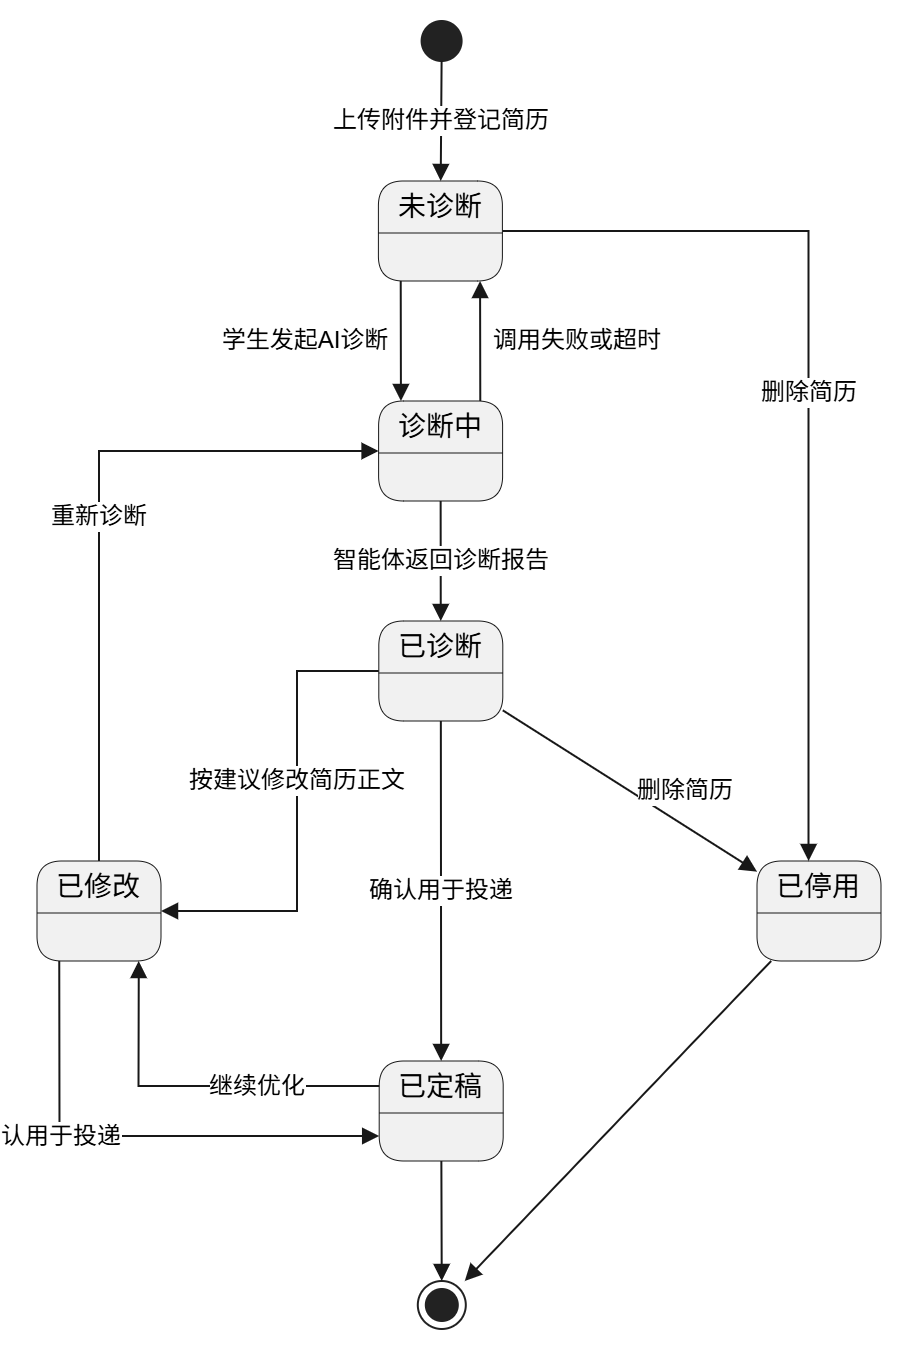

The diagram above was exported from draw.io. Its source (the exported page's mxGraphModel, read from the mxfile embedded in the PNG):
<mxGraphModel dx="1857" dy="562" grid="1" gridSize="10" guides="1" tooltips="1" connect="1" arrows="1" fold="1" page="1" pageScale="1" pageWidth="827" pageHeight="1169" math="0" shadow="0">
  <root>
    <mxCell id="0" />
    <mxCell id="1" parent="0" />
    <UserObject label="" plantUmlData="{&#10;  &quot;data&quot;: &quot;@startuml 图-23 简历状态转换图\nstate \&quot;未诊断\&quot; as S1\nstate \&quot;诊断中\&quot; as S2\nstate \&quot;已诊断\&quot; as S3\nstate \&quot;已修改\&quot; as S4\nstate \&quot;已定稿\&quot; as S5\nstate \&quot;已停用\&quot; as S6\n\n[*] --&gt; S1 : 上传附件并登记简历\nS1 --&gt; S2 : 学生发起AI诊断\nS2 --&gt; S3 : 智能体返回诊断报告\nS2 --&gt; S1 : 调用失败或超时\nS3 --&gt; S4 : 按建议修改简历正文\nS4 --&gt; S2 : 重新诊断\nS3 --&gt; S5 : 确认用于投递\nS4 --&gt; S5 : 确认用于投递\nS5 --&gt; S4 : 继续优化\nS1 --&gt; S6 : 删除简历\nS3 --&gt; S6 : 删除简历\nS5 --&gt; [*]\nS6 --&gt; [*]\n@enduml&quot;,&#10;  &quot;config&quot;: null&#10;}" id="8d7AAYAKXjGWjzg2MqMI-1">
      <mxCell connectable="0" parent="1" style="group;transparentBounds=1;editIcon=1;lockedGroup=0;groupPadding=10;" vertex="1">
        <mxGeometry as="geometry" />
      </mxCell>
    </UserObject>
    <UserObject label="未诊断" plantUmlId="s_0" plantUmlBaseStyle="swimlane;collapsible=0;startSize=26;whiteSpace=wrap;align=center;html=1;fontSize=14;fontStyle=0;rounded=1;absoluteArcSize=1;arcSize=25;fillColor=#F1F1F1;swimlaneFillColor=#F1F1F1;strokeColor=#181818;strokeWidth=0.5;" plantUmlBaseValue="未诊断" id="8d7AAYAKXjGWjzg2MqMI-2">
      <mxCell parent="8d7AAYAKXjGWjzg2MqMI-1" style="swimlane;collapsible=0;startSize=26;whiteSpace=wrap;align=center;html=1;fontSize=14;fontStyle=0;rounded=1;absoluteArcSize=1;arcSize=25;fillColor=#F1F1F1;swimlaneFillColor=#F1F1F1;strokeColor=#181818;strokeWidth=0.5;" vertex="1">
        <mxGeometry height="50" width="62" x="90.7" y="120" as="geometry" />
      </mxCell>
    </UserObject>
    <UserObject label="诊断中" plantUmlId="s_1" plantUmlBaseStyle="swimlane;collapsible=0;startSize=26;whiteSpace=wrap;align=center;html=1;fontSize=14;fontStyle=0;rounded=1;absoluteArcSize=1;arcSize=25;fillColor=#F1F1F1;swimlaneFillColor=#F1F1F1;strokeColor=#181818;strokeWidth=0.5;" plantUmlBaseValue="诊断中" id="8d7AAYAKXjGWjzg2MqMI-3">
      <mxCell parent="8d7AAYAKXjGWjzg2MqMI-1" style="swimlane;collapsible=0;startSize=26;whiteSpace=wrap;align=center;html=1;fontSize=14;fontStyle=0;rounded=1;absoluteArcSize=1;arcSize=25;fillColor=#F1F1F1;swimlaneFillColor=#F1F1F1;strokeColor=#181818;strokeWidth=0.5;" vertex="1">
        <mxGeometry height="50" width="62" x="90.8" y="230" as="geometry" />
      </mxCell>
    </UserObject>
    <UserObject label="已诊断" plantUmlId="s_2" plantUmlBaseStyle="swimlane;collapsible=0;startSize=26;whiteSpace=wrap;align=center;html=1;fontSize=14;fontStyle=0;rounded=1;absoluteArcSize=1;arcSize=25;fillColor=#F1F1F1;swimlaneFillColor=#F1F1F1;strokeColor=#181818;strokeWidth=0.5;" plantUmlBaseValue="已诊断" id="8d7AAYAKXjGWjzg2MqMI-4">
      <mxCell parent="8d7AAYAKXjGWjzg2MqMI-1" style="swimlane;collapsible=0;startSize=26;whiteSpace=wrap;align=center;html=1;fontSize=14;fontStyle=0;rounded=1;absoluteArcSize=1;arcSize=25;fillColor=#F1F1F1;swimlaneFillColor=#F1F1F1;strokeColor=#181818;strokeWidth=0.5;" vertex="1">
        <mxGeometry height="50" width="62" x="90.9" y="340" as="geometry" />
      </mxCell>
    </UserObject>
    <UserObject label="已修改" plantUmlId="s_3" plantUmlBaseStyle="swimlane;collapsible=0;startSize=26;whiteSpace=wrap;align=center;html=1;fontSize=14;fontStyle=0;rounded=1;absoluteArcSize=1;arcSize=25;fillColor=#F1F1F1;swimlaneFillColor=#F1F1F1;strokeColor=#181818;strokeWidth=0.5;" plantUmlBaseValue="已修改" id="8d7AAYAKXjGWjzg2MqMI-5">
      <mxCell parent="8d7AAYAKXjGWjzg2MqMI-1" style="swimlane;collapsible=0;startSize=26;whiteSpace=wrap;align=center;html=1;fontSize=14;fontStyle=0;rounded=1;absoluteArcSize=1;arcSize=25;fillColor=#F1F1F1;swimlaneFillColor=#F1F1F1;strokeColor=#181818;strokeWidth=0.5;" vertex="1">
        <mxGeometry height="50" width="62" x="-80" y="460" as="geometry" />
      </mxCell>
    </UserObject>
    <UserObject label="已定稿" plantUmlId="s_4" plantUmlBaseStyle="swimlane;collapsible=0;startSize=26;whiteSpace=wrap;align=center;html=1;fontSize=14;fontStyle=0;rounded=1;absoluteArcSize=1;arcSize=25;fillColor=#F1F1F1;swimlaneFillColor=#F1F1F1;strokeColor=#181818;strokeWidth=0.5;" plantUmlBaseValue="已定稿" id="8d7AAYAKXjGWjzg2MqMI-6">
      <mxCell parent="8d7AAYAKXjGWjzg2MqMI-1" style="swimlane;collapsible=0;startSize=26;whiteSpace=wrap;align=center;html=1;fontSize=14;fontStyle=0;rounded=1;absoluteArcSize=1;arcSize=25;fillColor=#F1F1F1;swimlaneFillColor=#F1F1F1;strokeColor=#181818;strokeWidth=0.5;" vertex="1">
        <mxGeometry height="50" width="62" x="91.10000000000001" y="560" as="geometry" />
      </mxCell>
    </UserObject>
    <UserObject label="已停用" plantUmlId="s_5" plantUmlBaseStyle="swimlane;collapsible=0;startSize=26;whiteSpace=wrap;align=center;html=1;fontSize=14;fontStyle=0;rounded=1;absoluteArcSize=1;arcSize=25;fillColor=#F1F1F1;swimlaneFillColor=#F1F1F1;strokeColor=#181818;strokeWidth=0.5;" plantUmlBaseValue="已停用" id="8d7AAYAKXjGWjzg2MqMI-7">
      <mxCell parent="8d7AAYAKXjGWjzg2MqMI-1" style="swimlane;collapsible=0;startSize=26;whiteSpace=wrap;align=center;html=1;fontSize=14;fontStyle=0;rounded=1;absoluteArcSize=1;arcSize=25;fillColor=#F1F1F1;swimlaneFillColor=#F1F1F1;strokeColor=#181818;strokeWidth=0.5;" vertex="1">
        <mxGeometry height="50" width="62" x="280" y="460" as="geometry" />
      </mxCell>
    </UserObject>
    <UserObject label="" plantUmlId="s_6" plantUmlBaseStyle="ellipse;fillColor=#222222;strokeColor=#222222;" plantUmlBaseValue="" id="8d7AAYAKXjGWjzg2MqMI-8">
      <mxCell parent="8d7AAYAKXjGWjzg2MqMI-1" style="ellipse;fillColor=#222222;strokeColor=#222222;" vertex="1">
        <mxGeometry height="20" width="20" x="112.3" y="40" as="geometry" />
      </mxCell>
    </UserObject>
    <UserObject label="" plantUmlId="s_7" plantUmlBaseStyle="shape=endState;fillColor=#222222;strokeColor=#222222;" plantUmlBaseValue="" id="8d7AAYAKXjGWjzg2MqMI-9">
      <mxCell parent="8d7AAYAKXjGWjzg2MqMI-1" style="shape=endState;fillColor=#222222;strokeColor=#222222;" vertex="1">
        <mxGeometry height="24" width="24" x="110.39999999999999" y="670" as="geometry" />
      </mxCell>
    </UserObject>
    <UserObject label="上传附件并登记简历" plantUmlId="t_8" plantUmlBaseStyle="endArrow=block;endFill=1;strokeColor=#181818;fontColor=#000000;fontSize=12;html=1;rounded=0;curved=0;endSize=6;sourcePerimeterSpacing=0;targetPerimeterSpacing=0;" plantUmlBaseValue="上传附件并登记简历" id="8d7AAYAKXjGWjzg2MqMI-10">
      <mxCell edge="1" parent="8d7AAYAKXjGWjzg2MqMI-1" source="8d7AAYAKXjGWjzg2MqMI-8" style="endArrow=block;endFill=1;strokeColor=#181818;fontColor=#000000;fontSize=12;html=1;rounded=0;curved=0;endSize=6;sourcePerimeterSpacing=0;targetPerimeterSpacing=0;" target="8d7AAYAKXjGWjzg2MqMI-2">
        <mxGeometry relative="1" as="geometry" />
      </mxCell>
    </UserObject>
    <UserObject label="学生发起AI诊断" plantUmlId="t_9" plantUmlBaseStyle="endArrow=block;endFill=1;strokeColor=#181818;fontColor=#000000;fontSize=12;html=1;rounded=0;exitX=0.18;exitY=1;exitDx=0;exitDy=0;entryX=0.18;entryY=0;entryDx=0;entryDy=0;curved=0;endSize=6;sourcePerimeterSpacing=0;targetPerimeterSpacing=0;" plantUmlBaseValue="学生发起AI诊断" id="8d7AAYAKXjGWjzg2MqMI-11">
      <mxCell edge="1" parent="8d7AAYAKXjGWjzg2MqMI-1" source="8d7AAYAKXjGWjzg2MqMI-2" style="endArrow=block;endFill=1;strokeColor=#181818;fontColor=#000000;fontSize=12;html=1;rounded=0;exitX=0.18;exitY=1;exitDx=0;exitDy=0;entryX=0.18;entryY=0;entryDx=0;entryDy=0;curved=0;endSize=6;sourcePerimeterSpacing=0;targetPerimeterSpacing=0;" target="8d7AAYAKXjGWjzg2MqMI-3">
        <mxGeometry relative="1" as="geometry">
          <mxPoint x="-48" as="offset" />
        </mxGeometry>
      </mxCell>
    </UserObject>
    <UserObject label="智能体返回诊断报告" plantUmlId="t_10" plantUmlBaseStyle="endArrow=block;endFill=1;strokeColor=#181818;fontColor=#000000;fontSize=12;html=1;rounded=0;curved=0;endSize=6;sourcePerimeterSpacing=0;targetPerimeterSpacing=0;" plantUmlBaseValue="智能体返回诊断报告" id="8d7AAYAKXjGWjzg2MqMI-12">
      <mxCell edge="1" parent="8d7AAYAKXjGWjzg2MqMI-1" source="8d7AAYAKXjGWjzg2MqMI-3" style="endArrow=block;endFill=1;strokeColor=#181818;fontColor=#000000;fontSize=12;html=1;rounded=0;curved=0;endSize=6;sourcePerimeterSpacing=0;targetPerimeterSpacing=0;" target="8d7AAYAKXjGWjzg2MqMI-4">
        <mxGeometry relative="1" as="geometry" />
      </mxCell>
    </UserObject>
    <UserObject label="调用失败或超时" plantUmlId="t_11" plantUmlBaseStyle="endArrow=block;endFill=1;strokeColor=#181818;fontColor=#000000;fontSize=12;html=1;rounded=0;exitX=0.82;exitY=0;exitDx=0;exitDy=0;entryX=0.82;entryY=1;entryDx=0;entryDy=0;curved=0;endSize=6;sourcePerimeterSpacing=0;targetPerimeterSpacing=0;" plantUmlBaseValue="调用失败或超时" id="8d7AAYAKXjGWjzg2MqMI-13">
      <mxCell edge="1" parent="8d7AAYAKXjGWjzg2MqMI-1" source="8d7AAYAKXjGWjzg2MqMI-3" style="endArrow=block;endFill=1;strokeColor=#181818;fontColor=#000000;fontSize=12;html=1;rounded=0;exitX=0.82;exitY=0;exitDx=0;exitDy=0;entryX=0.82;entryY=1;entryDx=0;entryDy=0;curved=0;endSize=6;sourcePerimeterSpacing=0;targetPerimeterSpacing=0;" target="8d7AAYAKXjGWjzg2MqMI-2">
        <mxGeometry relative="1" as="geometry">
          <mxPoint x="48" as="offset" />
        </mxGeometry>
      </mxCell>
    </UserObject>
    <UserObject label="按建议修改简历正文" plantUmlId="t_12" plantUmlBaseStyle="endArrow=block;endFill=1;strokeColor=#181818;fontColor=#000000;fontSize=12;html=1;rounded=0;curved=0;endSize=6;sourcePerimeterSpacing=0;targetPerimeterSpacing=0;" plantUmlBaseValue="按建议修改简历正文" id="8d7AAYAKXjGWjzg2MqMI-14">
      <mxCell edge="1" parent="8d7AAYAKXjGWjzg2MqMI-1" source="8d7AAYAKXjGWjzg2MqMI-4" style="endArrow=block;endFill=1;strokeColor=#181818;fontColor=#000000;fontSize=12;html=1;rounded=0;endSize=6;sourcePerimeterSpacing=0;targetPerimeterSpacing=0;entryX=1;entryY=0.5;entryDx=0;entryDy=0;edgeStyle=orthogonalEdgeStyle;" target="8d7AAYAKXjGWjzg2MqMI-5">
        <mxGeometry relative="1" x="-0.1621" as="geometry">
          <mxPoint as="offset" />
          <Array as="points">
            <mxPoint x="50" y="365" />
            <mxPoint x="50" y="485" />
          </Array>
          <mxPoint x="-10" y="480" as="targetPoint" />
        </mxGeometry>
      </mxCell>
    </UserObject>
    <UserObject label="重新诊断" plantUmlId="t_13" plantUmlBaseStyle="endArrow=block;endFill=1;strokeColor=#181818;fontColor=#000000;fontSize=12;html=1;rounded=0;curved=1;endSize=6;sourcePerimeterSpacing=0;targetPerimeterSpacing=0;" plantUmlBaseValue="重新诊断" id="8d7AAYAKXjGWjzg2MqMI-15">
      <mxCell edge="1" parent="8d7AAYAKXjGWjzg2MqMI-1" source="8d7AAYAKXjGWjzg2MqMI-5" style="endArrow=block;endFill=1;strokeColor=#181818;fontColor=#000000;fontSize=12;html=1;rounded=0;endSize=6;sourcePerimeterSpacing=0;targetPerimeterSpacing=0;entryX=0;entryY=0.5;entryDx=0;entryDy=0;edgeStyle=orthogonalEdgeStyle;exitX=0.5;exitY=0;exitDx=0;exitDy=0;" target="8d7AAYAKXjGWjzg2MqMI-3">
        <mxGeometry relative="1" as="geometry" />
      </mxCell>
    </UserObject>
    <UserObject label="确认用于投递" plantUmlId="t_14" plantUmlBaseStyle="endArrow=block;endFill=1;strokeColor=#181818;fontColor=#000000;fontSize=12;html=1;rounded=0;curved=0;endSize=6;sourcePerimeterSpacing=0;targetPerimeterSpacing=0;" plantUmlBaseValue="确认用于投递" id="8d7AAYAKXjGWjzg2MqMI-16">
      <mxCell edge="1" parent="8d7AAYAKXjGWjzg2MqMI-1" source="8d7AAYAKXjGWjzg2MqMI-4" style="endArrow=block;endFill=1;strokeColor=#181818;fontColor=#000000;fontSize=12;html=1;rounded=0;curved=0;endSize=6;sourcePerimeterSpacing=0;targetPerimeterSpacing=0;" target="8d7AAYAKXjGWjzg2MqMI-6">
        <mxGeometry relative="1" as="geometry" />
      </mxCell>
    </UserObject>
    <UserObject label="确认用于投递" plantUmlId="t_15" plantUmlBaseStyle="endArrow=block;endFill=1;strokeColor=#181818;fontColor=#000000;fontSize=12;html=1;rounded=0;exitX=0.18;exitY=1;exitDx=0;exitDy=0;entryX=0.18;entryY=0;entryDx=0;entryDy=0;curved=0;endSize=6;sourcePerimeterSpacing=0;targetPerimeterSpacing=0;" plantUmlBaseValue="确认用于投递" id="8d7AAYAKXjGWjzg2MqMI-17">
      <mxCell edge="1" parent="8d7AAYAKXjGWjzg2MqMI-1" source="8d7AAYAKXjGWjzg2MqMI-5" style="endArrow=block;endFill=1;strokeColor=#181818;fontColor=#000000;fontSize=12;html=1;rounded=0;exitX=0.18;exitY=1;exitDx=0;exitDy=0;endSize=6;sourcePerimeterSpacing=0;targetPerimeterSpacing=0;edgeStyle=orthogonalEdgeStyle;entryX=0;entryY=0.75;entryDx=0;entryDy=0;" target="8d7AAYAKXjGWjzg2MqMI-6">
        <mxGeometry relative="1" as="geometry">
          <mxPoint x="-42" as="offset" />
          <Array as="points">
            <mxPoint x="-68.8" y="597.5" />
          </Array>
          <mxPoint x="90" y="585" as="targetPoint" />
        </mxGeometry>
      </mxCell>
    </UserObject>
    <UserObject label="继续优化" plantUmlId="t_16" plantUmlBaseStyle="endArrow=block;endFill=1;strokeColor=#181818;fontColor=#000000;fontSize=12;html=1;rounded=0;exitX=0.82;exitY=0;exitDx=0;exitDy=0;entryX=0.82;entryY=1;entryDx=0;entryDy=0;curved=0;endSize=6;sourcePerimeterSpacing=0;targetPerimeterSpacing=0;" plantUmlBaseValue="继续优化" id="8d7AAYAKXjGWjzg2MqMI-18">
      <mxCell edge="1" parent="8d7AAYAKXjGWjzg2MqMI-1" source="8d7AAYAKXjGWjzg2MqMI-6" style="endArrow=block;endFill=1;strokeColor=#181818;fontColor=#000000;fontSize=12;html=1;rounded=0;exitX=0;exitY=0.25;exitDx=0;exitDy=0;entryX=0.82;entryY=1;entryDx=0;entryDy=0;endSize=6;sourcePerimeterSpacing=0;targetPerimeterSpacing=0;edgeStyle=orthogonalEdgeStyle;" target="8d7AAYAKXjGWjzg2MqMI-5">
        <mxGeometry relative="1" as="geometry">
          <mxPoint x="30" as="offset" />
        </mxGeometry>
      </mxCell>
    </UserObject>
    <UserObject label="删除简历" plantUmlId="t_17" plantUmlBaseStyle="endArrow=block;endFill=1;strokeColor=#181818;fontColor=#000000;fontSize=12;html=1;rounded=0;curved=1;endSize=6;sourcePerimeterSpacing=0;targetPerimeterSpacing=0;" plantUmlBaseValue="删除简历" id="8d7AAYAKXjGWjzg2MqMI-19">
      <mxCell edge="1" parent="8d7AAYAKXjGWjzg2MqMI-1" source="8d7AAYAKXjGWjzg2MqMI-2" style="endArrow=block;endFill=1;strokeColor=#181818;fontColor=#000000;fontSize=12;html=1;rounded=0;endSize=6;sourcePerimeterSpacing=0;targetPerimeterSpacing=0;edgeStyle=orthogonalEdgeStyle;exitX=1;exitY=0.5;exitDx=0;exitDy=0;">
        <mxGeometry relative="1" as="geometry">
          <mxPoint x="150.00000000000006" y="170" as="sourcePoint" />
          <mxPoint x="305.8" y="460" as="targetPoint" />
        </mxGeometry>
      </mxCell>
    </UserObject>
    <UserObject label="删除简历" plantUmlId="t_18" plantUmlBaseStyle="endArrow=block;endFill=1;strokeColor=#181818;fontColor=#000000;fontSize=12;html=1;rounded=0;curved=0;endSize=6;sourcePerimeterSpacing=0;targetPerimeterSpacing=0;" plantUmlBaseValue="删除简历" id="8d7AAYAKXjGWjzg2MqMI-20">
      <mxCell edge="1" parent="8d7AAYAKXjGWjzg2MqMI-1" source="8d7AAYAKXjGWjzg2MqMI-4" style="endArrow=block;endFill=1;strokeColor=#181818;fontColor=#000000;fontSize=12;html=1;rounded=0;curved=0;endSize=6;sourcePerimeterSpacing=0;targetPerimeterSpacing=0;" target="8d7AAYAKXjGWjzg2MqMI-7">
        <mxGeometry relative="1" as="geometry">
          <mxPoint x="28" as="offset" />
        </mxGeometry>
      </mxCell>
    </UserObject>
    <UserObject label="" plantUmlId="t_19" plantUmlBaseStyle="endArrow=block;endFill=1;strokeColor=#181818;fontColor=#000000;fontSize=12;html=1;rounded=0;curved=0;endSize=6;sourcePerimeterSpacing=0;targetPerimeterSpacing=0;" plantUmlBaseValue="" id="8d7AAYAKXjGWjzg2MqMI-21">
      <mxCell edge="1" parent="8d7AAYAKXjGWjzg2MqMI-1" source="8d7AAYAKXjGWjzg2MqMI-6" style="endArrow=block;endFill=1;strokeColor=#181818;fontColor=#000000;fontSize=12;html=1;rounded=0;curved=0;endSize=6;sourcePerimeterSpacing=0;targetPerimeterSpacing=0;" target="8d7AAYAKXjGWjzg2MqMI-9">
        <mxGeometry relative="1" as="geometry" />
      </mxCell>
    </UserObject>
    <UserObject label="" plantUmlId="t_20" plantUmlBaseStyle="endArrow=block;endFill=1;strokeColor=#181818;fontColor=#000000;fontSize=12;html=1;rounded=0;curved=1;endSize=6;sourcePerimeterSpacing=0;targetPerimeterSpacing=0;" plantUmlBaseValue="" id="8d7AAYAKXjGWjzg2MqMI-22">
      <mxCell edge="1" parent="8d7AAYAKXjGWjzg2MqMI-1" source="8d7AAYAKXjGWjzg2MqMI-7" style="endArrow=block;endFill=1;strokeColor=#181818;fontColor=#000000;fontSize=12;html=1;rounded=0;endSize=6;sourcePerimeterSpacing=0;targetPerimeterSpacing=0;" target="8d7AAYAKXjGWjzg2MqMI-9">
        <mxGeometry relative="1" as="geometry" />
      </mxCell>
    </UserObject>
  </root>
</mxGraphModel>